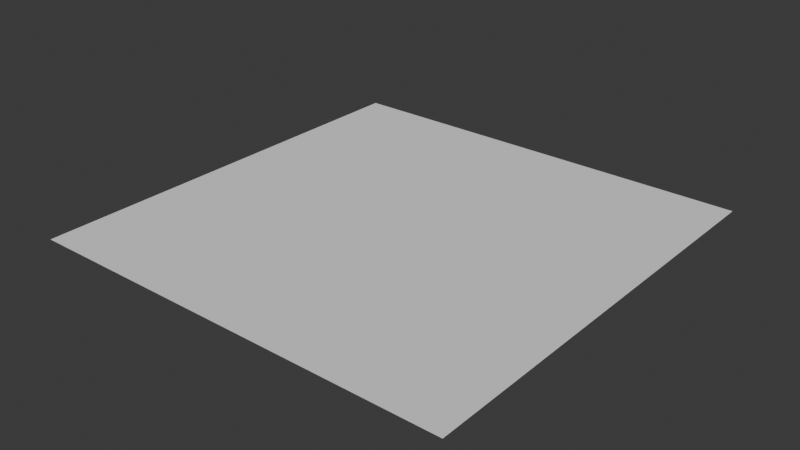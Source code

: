 # Source: Floor.blend  (saved by Blender 5.0.118; exported with 4.5.12 LTS)
import bpy
from mathutils import Matrix  # noqa: F401  (used for matrix-valued properties, if any)

bpy.ops.wm.read_factory_settings(use_empty=True)
scene = bpy.context.scene
scene.name = 'Scene'

# ---- world
world_world = bpy.data.worlds.new('World'); scene.world = world_world
world_world.use_nodes = True; world_world.node_tree.nodes.clear()
_N = world_world.node_tree.nodes; _L = world_world.node_tree.links
n0 = _N.new('ShaderNodeOutputWorld'); n0.name = 'World Output'; n0.location = (200, 100)
n1 = _N.new('ShaderNodeBackground'); n1.name = 'Background'; n1.location = (-200, 100)
n1.inputs[0].default_value = (0.05088, 0.05088, 0.05088, 1.0)
_L.new(n1.outputs[0], n0.inputs[0])
n0.is_active_output = True
world_world.color = (0.05088, 0.05088, 0.05088)
world_world.sun_shadow_jitter_overblur = 0.0

# ---- meshes
me_floor = bpy.data.meshes.new('Floor')
me_floor.from_pydata([(-0.5, 0.0, 0.5), (0.5, 0.0, 0.5), (-0.5, 0.0, -0.5), (0.5, 0.0, -0.5)], [], [(0, 1, 3, 2)])
_uv = me_floor.uv_layers.new(name='UVMap')
_uv.uv.foreach_set('vector', [0.0, 0.0, 1.0, 0.0, 1.0, 1.0, 0.0, 1.0])
me_floor.update()

# ---- objects
ob_floor = bpy.data.objects.new('Floor', me_floor)

# ---- transforms, parenting, visibility, modifiers, constraints
ob_floor.location = (0.0, 0.0, 0.0)
ob_floor.delta_rotation_euler = (-1.571, 0.0, 0.0)

# ---- collection membership
scene.collection.objects.link(ob_floor)

# ---- scene / render settings (as saved in the file)
scene.frame_start = 1; scene.frame_end = 250; scene.frame_set(1)
scene.render.engine = 'BLENDER_EEVEE_NEXT'
scene.render.bake_bias = 0.0
scene.render.bake_samples = 0
scene.cycles.sampling_pattern = 'TABULATED_SOBOL'
scene.eevee.use_volume_custom_range = False
bpy.context.view_layer.update()

# ---- added for rendering (the .blend has no active camera and no usable light): camera, sun
cam_auto = bpy.data.cameras.new('AutoCamera')
cam_auto.lens = 50.0
cam_auto.sensor_width = 36.0
cam_auto.clip_end = 1000.0
ob_auto_camera = bpy.data.objects.new('AutoCamera', cam_auto)
scene.collection.objects.link(ob_auto_camera)
ob_auto_camera.location = (1.30847, -1.57016, 1.04677)
ob_auto_camera.rotation_euler = (1.09748, -7.21219e-08, 0.694738)
scene.camera = ob_auto_camera
light_auto_sun = bpy.data.lights.new('AutoSun', 'SUN')
light_auto_sun.energy = 3.0
light_auto_sun.angle = 0.0523599
ob_auto_sun = bpy.data.objects.new('AutoSun', light_auto_sun)
scene.collection.objects.link(ob_auto_sun)
ob_auto_sun.rotation_euler = (0.872665, 0.174533, 0.523599)
bpy.context.view_layer.update()
